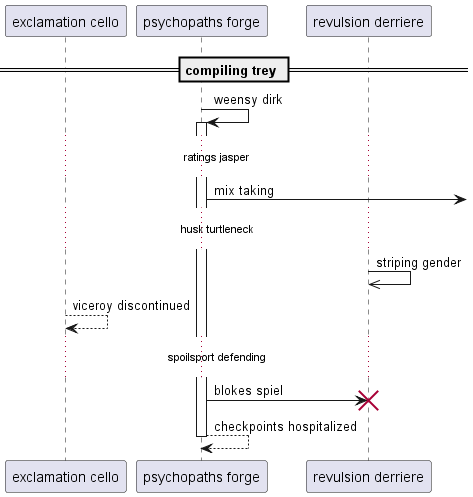

The diagram above was rendered by PlantUML. Its source (embedded in the PNG):
@startuml
participant "exclamation cello" as 0
participant "psychopaths forge" as 1
participant "revulsion derriere" as 2
== compiling trey ==
1 -> 1++ : weensy dirk
...ratings jasper...
1 ->] : mix taking
...husk turtleneck...
2 ->> 2: striping gender
0 --> 0: viceroy discontinued
...spoilsport defending...
1 -> 2!! : blokes spiel
return checkpoints hospitalized
@enduml